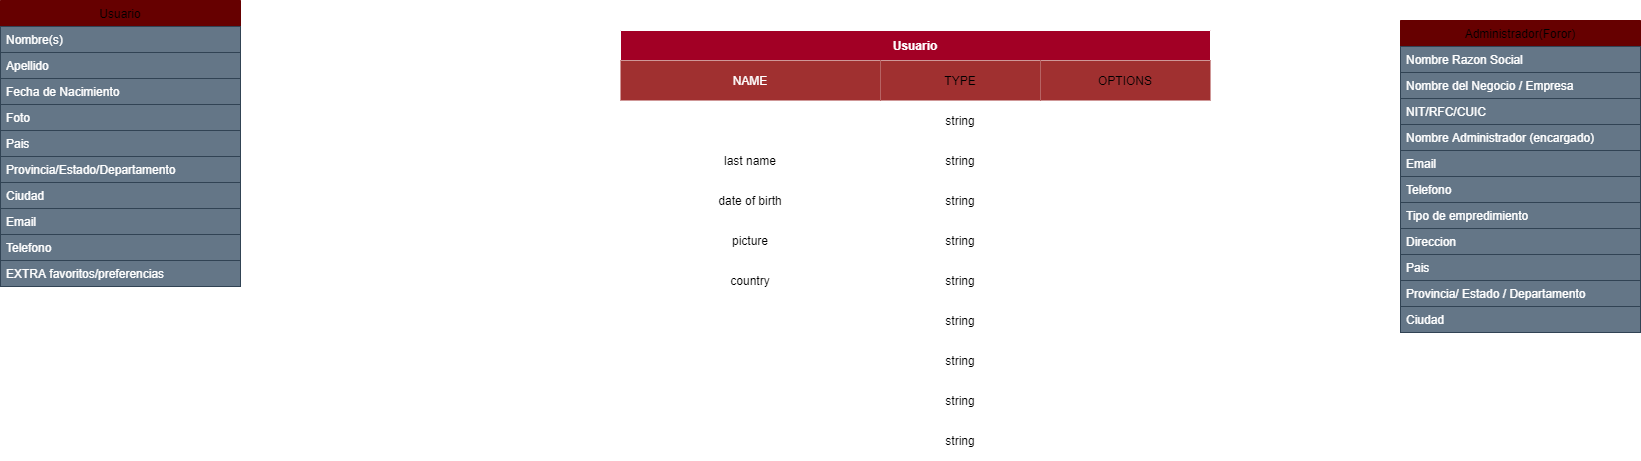

The diagram above was exported from draw.io. Its source (the exported page's mxGraphModel, read from the mxfile embedded in the PNG):
<mxGraphModel dx="2791" dy="1078" grid="1" gridSize="10" guides="1" tooltips="1" connect="1" arrows="1" fold="1" page="1" pageScale="1" pageWidth="827" pageHeight="1169" math="0" shadow="0">
  <root>
    <mxCell id="0" />
    <mxCell id="1" parent="0" />
    <mxCell id="6" value="Usuario" style="swimlane;fontStyle=0;childLayout=stackLayout;horizontal=1;startSize=26;horizontalStack=0;resizeParent=1;resizeParentMax=0;resizeLast=0;collapsible=1;marginBottom=0;strokeColor=#660000;fillColor=#660000;" parent="1" vertex="1">
      <mxGeometry x="-550" y="10" width="240" height="286" as="geometry" />
    </mxCell>
    <mxCell id="7" value="Nombre(s)" style="text;align=left;verticalAlign=top;spacingLeft=4;spacingRight=4;overflow=hidden;rotatable=0;points=[[0,0.5],[1,0.5]];portConstraint=eastwest;labelBackgroundColor=none;fillColor=#647687;strokeColor=#314354;fontColor=#ffffff;" parent="6" vertex="1">
      <mxGeometry y="26" width="240" height="26" as="geometry" />
    </mxCell>
    <mxCell id="8" value="Apellido" style="text;align=left;verticalAlign=top;spacingLeft=4;spacingRight=4;overflow=hidden;rotatable=0;points=[[0,0.5],[1,0.5]];portConstraint=eastwest;labelBackgroundColor=none;fillColor=#647687;strokeColor=#314354;fontColor=#ffffff;" parent="6" vertex="1">
      <mxGeometry y="52" width="240" height="26" as="geometry" />
    </mxCell>
    <mxCell id="9" value="Fecha de Nacimiento" style="text;align=left;verticalAlign=top;spacingLeft=4;spacingRight=4;overflow=hidden;rotatable=0;points=[[0,0.5],[1,0.5]];portConstraint=eastwest;labelBackgroundColor=none;fillColor=#647687;strokeColor=#314354;fontColor=#ffffff;" parent="6" vertex="1">
      <mxGeometry y="78" width="240" height="26" as="geometry" />
    </mxCell>
    <mxCell id="10" value="Foto" style="text;align=left;verticalAlign=top;spacingLeft=4;spacingRight=4;overflow=hidden;rotatable=0;points=[[0,0.5],[1,0.5]];portConstraint=eastwest;labelBackgroundColor=none;fillColor=#647687;strokeColor=#314354;fontColor=#ffffff;" parent="6" vertex="1">
      <mxGeometry y="104" width="240" height="26" as="geometry" />
    </mxCell>
    <mxCell id="11" value="Pais" style="text;align=left;verticalAlign=top;spacingLeft=4;spacingRight=4;overflow=hidden;rotatable=0;points=[[0,0.5],[1,0.5]];portConstraint=eastwest;labelBackgroundColor=none;fillColor=#647687;strokeColor=#314354;fontColor=#ffffff;" parent="6" vertex="1">
      <mxGeometry y="130" width="240" height="26" as="geometry" />
    </mxCell>
    <mxCell id="12" value="Provincia/Estado/Departamento" style="text;align=left;verticalAlign=top;spacingLeft=4;spacingRight=4;overflow=hidden;rotatable=0;points=[[0,0.5],[1,0.5]];portConstraint=eastwest;labelBackgroundColor=none;fillColor=#647687;strokeColor=#314354;fontColor=#ffffff;" parent="6" vertex="1">
      <mxGeometry y="156" width="240" height="26" as="geometry" />
    </mxCell>
    <mxCell id="13" value="Ciudad" style="text;align=left;verticalAlign=top;spacingLeft=4;spacingRight=4;overflow=hidden;rotatable=0;points=[[0,0.5],[1,0.5]];portConstraint=eastwest;labelBackgroundColor=none;fillColor=#647687;strokeColor=#314354;fontColor=#ffffff;" parent="6" vertex="1">
      <mxGeometry y="182" width="240" height="26" as="geometry" />
    </mxCell>
    <mxCell id="14" value="Email" style="text;align=left;verticalAlign=top;spacingLeft=4;spacingRight=4;overflow=hidden;rotatable=0;points=[[0,0.5],[1,0.5]];portConstraint=eastwest;labelBackgroundColor=none;fillColor=#647687;strokeColor=#314354;fontColor=#ffffff;" parent="6" vertex="1">
      <mxGeometry y="208" width="240" height="26" as="geometry" />
    </mxCell>
    <mxCell id="15" value="Telefono" style="text;align=left;verticalAlign=top;spacingLeft=4;spacingRight=4;overflow=hidden;rotatable=0;points=[[0,0.5],[1,0.5]];portConstraint=eastwest;labelBackgroundColor=none;fillColor=#647687;strokeColor=#314354;fontColor=#ffffff;" parent="6" vertex="1">
      <mxGeometry y="234" width="240" height="26" as="geometry" />
    </mxCell>
    <mxCell id="16" value="EXTRA favoritos/preferencias" style="text;align=left;verticalAlign=top;spacingLeft=4;spacingRight=4;overflow=hidden;rotatable=0;points=[[0,0.5],[1,0.5]];portConstraint=eastwest;labelBackgroundColor=none;fillColor=#647687;strokeColor=#314354;fontColor=#ffffff;" parent="6" vertex="1">
      <mxGeometry y="260" width="240" height="26" as="geometry" />
    </mxCell>
    <mxCell id="17" value="Administrador(Foror)" style="swimlane;fontStyle=0;childLayout=stackLayout;horizontal=1;startSize=26;horizontalStack=0;resizeParent=1;resizeParentMax=0;resizeLast=0;collapsible=1;marginBottom=0;strokeColor=#660000;fillColor=#660000;" parent="1" vertex="1">
      <mxGeometry x="850" y="30" width="240" height="312" as="geometry" />
    </mxCell>
    <mxCell id="18" value="Nombre Razon Social" style="text;align=left;verticalAlign=top;spacingLeft=4;spacingRight=4;overflow=hidden;rotatable=0;points=[[0,0.5],[1,0.5]];portConstraint=eastwest;labelBackgroundColor=none;fillColor=#647687;strokeColor=#314354;fontColor=#ffffff;" parent="17" vertex="1">
      <mxGeometry y="26" width="240" height="26" as="geometry" />
    </mxCell>
    <mxCell id="19" value="Nombre del Negocio / Empresa" style="text;align=left;verticalAlign=top;spacingLeft=4;spacingRight=4;overflow=hidden;rotatable=0;points=[[0,0.5],[1,0.5]];portConstraint=eastwest;labelBackgroundColor=none;fillColor=#647687;strokeColor=#314354;fontColor=#ffffff;" parent="17" vertex="1">
      <mxGeometry y="52" width="240" height="26" as="geometry" />
    </mxCell>
    <mxCell id="20" value="NIT/RFC/CUIC" style="text;align=left;verticalAlign=top;spacingLeft=4;spacingRight=4;overflow=hidden;rotatable=0;points=[[0,0.5],[1,0.5]];portConstraint=eastwest;labelBackgroundColor=none;fillColor=#647687;strokeColor=#314354;fontColor=#ffffff;" parent="17" vertex="1">
      <mxGeometry y="78" width="240" height="26" as="geometry" />
    </mxCell>
    <mxCell id="21" value="Nombre Administrador (encargado)" style="text;align=left;verticalAlign=top;spacingLeft=4;spacingRight=4;overflow=hidden;rotatable=0;points=[[0,0.5],[1,0.5]];portConstraint=eastwest;labelBackgroundColor=none;fillColor=#647687;strokeColor=#314354;fontColor=#ffffff;" parent="17" vertex="1">
      <mxGeometry y="104" width="240" height="26" as="geometry" />
    </mxCell>
    <mxCell id="22" value="Email " style="text;align=left;verticalAlign=top;spacingLeft=4;spacingRight=4;overflow=hidden;rotatable=0;points=[[0,0.5],[1,0.5]];portConstraint=eastwest;labelBackgroundColor=none;fillColor=#647687;strokeColor=#314354;fontColor=#ffffff;" parent="17" vertex="1">
      <mxGeometry y="130" width="240" height="26" as="geometry" />
    </mxCell>
    <mxCell id="23" value="Telefono" style="text;align=left;verticalAlign=top;spacingLeft=4;spacingRight=4;overflow=hidden;rotatable=0;points=[[0,0.5],[1,0.5]];portConstraint=eastwest;labelBackgroundColor=none;fillColor=#647687;strokeColor=#314354;fontColor=#ffffff;" parent="17" vertex="1">
      <mxGeometry y="156" width="240" height="26" as="geometry" />
    </mxCell>
    <mxCell id="24" value="Tipo de empredimiento" style="text;align=left;verticalAlign=top;spacingLeft=4;spacingRight=4;overflow=hidden;rotatable=0;points=[[0,0.5],[1,0.5]];portConstraint=eastwest;labelBackgroundColor=none;fillColor=#647687;strokeColor=#314354;fontColor=#ffffff;" parent="17" vertex="1">
      <mxGeometry y="182" width="240" height="26" as="geometry" />
    </mxCell>
    <mxCell id="25" value="Direccion" style="text;align=left;verticalAlign=top;spacingLeft=4;spacingRight=4;overflow=hidden;rotatable=0;points=[[0,0.5],[1,0.5]];portConstraint=eastwest;labelBackgroundColor=none;fillColor=#647687;strokeColor=#314354;fontColor=#ffffff;" parent="17" vertex="1">
      <mxGeometry y="208" width="240" height="26" as="geometry" />
    </mxCell>
    <mxCell id="26" value="Pais" style="text;align=left;verticalAlign=top;spacingLeft=4;spacingRight=4;overflow=hidden;rotatable=0;points=[[0,0.5],[1,0.5]];portConstraint=eastwest;labelBackgroundColor=none;fillColor=#647687;strokeColor=#314354;fontColor=#ffffff;" parent="17" vertex="1">
      <mxGeometry y="234" width="240" height="26" as="geometry" />
    </mxCell>
    <mxCell id="27" value="Provincia/ Estado / Departamento" style="text;align=left;verticalAlign=top;spacingLeft=4;spacingRight=4;overflow=hidden;rotatable=0;points=[[0,0.5],[1,0.5]];portConstraint=eastwest;labelBackgroundColor=none;fillColor=#647687;strokeColor=#314354;fontColor=#ffffff;" parent="17" vertex="1">
      <mxGeometry y="260" width="240" height="26" as="geometry" />
    </mxCell>
    <mxCell id="28" value="Ciudad" style="text;align=left;verticalAlign=top;spacingLeft=4;spacingRight=4;overflow=hidden;rotatable=0;points=[[0,0.5],[1,0.5]];portConstraint=eastwest;labelBackgroundColor=none;fillColor=#647687;strokeColor=#314354;fontColor=#ffffff;" parent="17" vertex="1">
      <mxGeometry y="286" width="240" height="26" as="geometry" />
    </mxCell>
    <mxCell id="39" value="Usuario" style="shape=table;startSize=30;container=1;collapsible=0;childLayout=tableLayout;fontStyle=1;align=center;fillColor=#a20025;fontColor=#ffffff;strokeColor=#FFFFFF;strokeWidth=1;perimeterSpacing=4;" vertex="1" parent="1">
      <mxGeometry x="70" y="40" width="590" height="430" as="geometry" />
    </mxCell>
    <mxCell id="40" value="" style="shape=partialRectangle;html=1;whiteSpace=wrap;collapsible=0;dropTarget=0;pointerEvents=0;fillColor=none;top=0;left=0;bottom=0;right=0;points=[[0,0.5],[1,0.5]];portConstraint=eastwest;" vertex="1" parent="39">
      <mxGeometry y="30" width="590" height="40" as="geometry" />
    </mxCell>
    <mxCell id="41" value="&lt;div style=&quot;text-align: left&quot;&gt;&lt;span&gt;&lt;font color=&quot;#ffffff&quot;&gt;NAME&lt;/font&gt;&lt;/span&gt;&lt;/div&gt;" style="shape=partialRectangle;html=1;whiteSpace=wrap;connectable=0;top=0;left=0;bottom=0;right=0;overflow=hidden;strokeColor=#ae4132;fillColor=#A03030;" vertex="1" parent="40">
      <mxGeometry width="260" height="40" as="geometry" />
    </mxCell>
    <mxCell id="42" value="TYPE" style="shape=partialRectangle;html=1;whiteSpace=wrap;connectable=0;top=0;left=0;bottom=0;right=0;overflow=hidden;strokeColor=#ae4132;fillColor=#A03030;" vertex="1" parent="40">
      <mxGeometry x="260" width="160" height="40" as="geometry" />
    </mxCell>
    <mxCell id="43" value="OPTIONS" style="shape=partialRectangle;html=1;whiteSpace=wrap;connectable=0;top=0;left=0;bottom=0;right=0;overflow=hidden;strokeColor=#ae4132;fillColor=#A03030;" vertex="1" parent="40">
      <mxGeometry x="420" width="170" height="40" as="geometry" />
    </mxCell>
    <mxCell id="58" value="" style="shape=partialRectangle;html=1;whiteSpace=wrap;collapsible=0;dropTarget=0;pointerEvents=0;fillColor=none;top=0;left=0;bottom=0;right=0;points=[[0,0.5],[1,0.5]];portConstraint=eastwest;" vertex="1" parent="39">
      <mxGeometry y="70" width="590" height="40" as="geometry" />
    </mxCell>
    <mxCell id="59" value="&lt;span style=&quot;color: rgb(255 , 255 , 255) ; text-align: left&quot;&gt;name&lt;/span&gt;" style="shape=partialRectangle;html=1;whiteSpace=wrap;connectable=0;fillColor=none;top=0;left=0;bottom=0;right=0;overflow=hidden;" vertex="1" parent="58">
      <mxGeometry width="260" height="40" as="geometry" />
    </mxCell>
    <mxCell id="60" value="string" style="shape=partialRectangle;html=1;whiteSpace=wrap;connectable=0;fillColor=none;top=0;left=0;bottom=0;right=0;overflow=hidden;" vertex="1" parent="58">
      <mxGeometry x="260" width="160" height="40" as="geometry" />
    </mxCell>
    <mxCell id="61" value="" style="shape=partialRectangle;html=1;whiteSpace=wrap;connectable=0;fillColor=none;top=0;left=0;bottom=0;right=0;overflow=hidden;" vertex="1" parent="58">
      <mxGeometry x="420" width="170" height="40" as="geometry" />
    </mxCell>
    <mxCell id="44" value="" style="shape=partialRectangle;html=1;whiteSpace=wrap;collapsible=0;dropTarget=0;pointerEvents=0;fillColor=none;top=0;left=0;bottom=0;right=0;points=[[0,0.5],[1,0.5]];portConstraint=eastwest;" vertex="1" parent="39">
      <mxGeometry y="110" width="590" height="40" as="geometry" />
    </mxCell>
    <mxCell id="45" value="last name" style="shape=partialRectangle;html=1;whiteSpace=wrap;connectable=0;fillColor=none;top=0;left=0;bottom=0;right=0;overflow=hidden;" vertex="1" parent="44">
      <mxGeometry width="260" height="40" as="geometry" />
    </mxCell>
    <mxCell id="46" value="&lt;span&gt;string&lt;/span&gt;" style="shape=partialRectangle;html=1;whiteSpace=wrap;connectable=0;fillColor=none;top=0;left=0;bottom=0;right=0;overflow=hidden;" vertex="1" parent="44">
      <mxGeometry x="260" width="160" height="40" as="geometry" />
    </mxCell>
    <mxCell id="47" value="" style="shape=partialRectangle;html=1;whiteSpace=wrap;connectable=0;fillColor=none;top=0;left=0;bottom=0;right=0;overflow=hidden;" vertex="1" parent="44">
      <mxGeometry x="420" width="170" height="40" as="geometry" />
    </mxCell>
    <mxCell id="48" value="" style="shape=partialRectangle;html=1;whiteSpace=wrap;collapsible=0;dropTarget=0;pointerEvents=0;fillColor=none;top=0;left=0;bottom=0;right=0;points=[[0,0.5],[1,0.5]];portConstraint=eastwest;" vertex="1" parent="39">
      <mxGeometry y="150" width="590" height="40" as="geometry" />
    </mxCell>
    <mxCell id="49" value="date of birth" style="shape=partialRectangle;html=1;whiteSpace=wrap;connectable=0;fillColor=none;top=0;left=0;bottom=0;right=0;overflow=hidden;" vertex="1" parent="48">
      <mxGeometry width="260" height="40" as="geometry" />
    </mxCell>
    <mxCell id="50" value="&lt;span&gt;string&lt;/span&gt;" style="shape=partialRectangle;html=1;whiteSpace=wrap;connectable=0;fillColor=none;top=0;left=0;bottom=0;right=0;overflow=hidden;" vertex="1" parent="48">
      <mxGeometry x="260" width="160" height="40" as="geometry" />
    </mxCell>
    <mxCell id="51" value="" style="shape=partialRectangle;html=1;whiteSpace=wrap;connectable=0;fillColor=none;top=0;left=0;bottom=0;right=0;overflow=hidden;" vertex="1" parent="48">
      <mxGeometry x="420" width="170" height="40" as="geometry" />
    </mxCell>
    <mxCell id="63" value="" style="shape=partialRectangle;html=1;whiteSpace=wrap;collapsible=0;dropTarget=0;pointerEvents=0;fillColor=none;top=0;left=0;bottom=0;right=0;points=[[0,0.5],[1,0.5]];portConstraint=eastwest;" vertex="1" parent="39">
      <mxGeometry y="190" width="590" height="40" as="geometry" />
    </mxCell>
    <mxCell id="64" value="picture" style="shape=partialRectangle;html=1;whiteSpace=wrap;connectable=0;fillColor=none;top=0;left=0;bottom=0;right=0;overflow=hidden;" vertex="1" parent="63">
      <mxGeometry width="260" height="40" as="geometry" />
    </mxCell>
    <mxCell id="65" value="&lt;span&gt;string&lt;/span&gt;" style="shape=partialRectangle;html=1;whiteSpace=wrap;connectable=0;fillColor=none;top=0;left=0;bottom=0;right=0;overflow=hidden;" vertex="1" parent="63">
      <mxGeometry x="260" width="160" height="40" as="geometry" />
    </mxCell>
    <mxCell id="66" value="" style="shape=partialRectangle;html=1;whiteSpace=wrap;connectable=0;fillColor=none;top=0;left=0;bottom=0;right=0;overflow=hidden;" vertex="1" parent="63">
      <mxGeometry x="420" width="170" height="40" as="geometry" />
    </mxCell>
    <mxCell id="67" value="" style="shape=partialRectangle;html=1;whiteSpace=wrap;collapsible=0;dropTarget=0;pointerEvents=0;fillColor=none;top=0;left=0;bottom=0;right=0;points=[[0,0.5],[1,0.5]];portConstraint=eastwest;" vertex="1" parent="39">
      <mxGeometry y="230" width="590" height="40" as="geometry" />
    </mxCell>
    <mxCell id="68" value="country" style="shape=partialRectangle;html=1;whiteSpace=wrap;connectable=0;fillColor=none;top=0;left=0;bottom=0;right=0;overflow=hidden;" vertex="1" parent="67">
      <mxGeometry width="260" height="40" as="geometry" />
    </mxCell>
    <mxCell id="69" value="&lt;span&gt;string&lt;/span&gt;" style="shape=partialRectangle;html=1;whiteSpace=wrap;connectable=0;fillColor=none;top=0;left=0;bottom=0;right=0;overflow=hidden;" vertex="1" parent="67">
      <mxGeometry x="260" width="160" height="40" as="geometry" />
    </mxCell>
    <mxCell id="70" value="" style="shape=partialRectangle;html=1;whiteSpace=wrap;connectable=0;fillColor=none;top=0;left=0;bottom=0;right=0;overflow=hidden;" vertex="1" parent="67">
      <mxGeometry x="420" width="170" height="40" as="geometry" />
    </mxCell>
    <mxCell id="71" value="" style="shape=partialRectangle;html=1;whiteSpace=wrap;collapsible=0;dropTarget=0;pointerEvents=0;fillColor=none;top=0;left=0;bottom=0;right=0;points=[[0,0.5],[1,0.5]];portConstraint=eastwest;" vertex="1" parent="39">
      <mxGeometry y="270" width="590" height="40" as="geometry" />
    </mxCell>
    <mxCell id="72" value="&lt;span style=&quot;color: rgb(255 , 255 , 255) ; text-align: left&quot;&gt;province/state/departament&lt;/span&gt;" style="shape=partialRectangle;html=1;whiteSpace=wrap;connectable=0;fillColor=none;top=0;left=0;bottom=0;right=0;overflow=hidden;" vertex="1" parent="71">
      <mxGeometry width="260" height="40" as="geometry" />
    </mxCell>
    <mxCell id="73" value="&lt;span&gt;string&lt;/span&gt;" style="shape=partialRectangle;html=1;whiteSpace=wrap;connectable=0;fillColor=none;top=0;left=0;bottom=0;right=0;overflow=hidden;" vertex="1" parent="71">
      <mxGeometry x="260" width="160" height="40" as="geometry" />
    </mxCell>
    <mxCell id="74" value="" style="shape=partialRectangle;html=1;whiteSpace=wrap;connectable=0;fillColor=none;top=0;left=0;bottom=0;right=0;overflow=hidden;" vertex="1" parent="71">
      <mxGeometry x="420" width="170" height="40" as="geometry" />
    </mxCell>
    <mxCell id="75" value="" style="shape=partialRectangle;html=1;whiteSpace=wrap;collapsible=0;dropTarget=0;pointerEvents=0;fillColor=none;top=0;left=0;bottom=0;right=0;points=[[0,0.5],[1,0.5]];portConstraint=eastwest;" vertex="1" parent="39">
      <mxGeometry y="310" width="590" height="40" as="geometry" />
    </mxCell>
    <mxCell id="76" value="&lt;span style=&quot;color: rgb(255 , 255 , 255) ; text-align: left&quot;&gt;city&lt;/span&gt;" style="shape=partialRectangle;html=1;whiteSpace=wrap;connectable=0;fillColor=none;top=0;left=0;bottom=0;right=0;overflow=hidden;" vertex="1" parent="75">
      <mxGeometry width="260" height="40" as="geometry" />
    </mxCell>
    <mxCell id="77" value="&lt;span&gt;string&lt;/span&gt;" style="shape=partialRectangle;html=1;whiteSpace=wrap;connectable=0;fillColor=none;top=0;left=0;bottom=0;right=0;overflow=hidden;" vertex="1" parent="75">
      <mxGeometry x="260" width="160" height="40" as="geometry" />
    </mxCell>
    <mxCell id="78" value="" style="shape=partialRectangle;html=1;whiteSpace=wrap;connectable=0;fillColor=none;top=0;left=0;bottom=0;right=0;overflow=hidden;" vertex="1" parent="75">
      <mxGeometry x="420" width="170" height="40" as="geometry" />
    </mxCell>
    <mxCell id="79" value="" style="shape=partialRectangle;html=1;whiteSpace=wrap;collapsible=0;dropTarget=0;pointerEvents=0;fillColor=none;top=0;left=0;bottom=0;right=0;points=[[0,0.5],[1,0.5]];portConstraint=eastwest;" vertex="1" parent="39">
      <mxGeometry y="350" width="590" height="40" as="geometry" />
    </mxCell>
    <mxCell id="80" value="&lt;span style=&quot;color: rgb(255 , 255 , 255) ; text-align: left&quot;&gt;email&lt;/span&gt;" style="shape=partialRectangle;html=1;whiteSpace=wrap;connectable=0;fillColor=none;top=0;left=0;bottom=0;right=0;overflow=hidden;" vertex="1" parent="79">
      <mxGeometry width="260" height="40" as="geometry" />
    </mxCell>
    <mxCell id="81" value="&lt;span&gt;string&lt;/span&gt;" style="shape=partialRectangle;html=1;whiteSpace=wrap;connectable=0;fillColor=none;top=0;left=0;bottom=0;right=0;overflow=hidden;" vertex="1" parent="79">
      <mxGeometry x="260" width="160" height="40" as="geometry" />
    </mxCell>
    <mxCell id="82" value="" style="shape=partialRectangle;html=1;whiteSpace=wrap;connectable=0;fillColor=none;top=0;left=0;bottom=0;right=0;overflow=hidden;" vertex="1" parent="79">
      <mxGeometry x="420" width="170" height="40" as="geometry" />
    </mxCell>
    <mxCell id="83" value="" style="shape=partialRectangle;html=1;whiteSpace=wrap;collapsible=0;dropTarget=0;pointerEvents=0;fillColor=none;top=0;left=0;bottom=0;right=0;points=[[0,0.5],[1,0.5]];portConstraint=eastwest;" vertex="1" parent="39">
      <mxGeometry y="390" width="590" height="40" as="geometry" />
    </mxCell>
    <mxCell id="84" value="&lt;span style=&quot;color: rgb(255 , 255 , 255) ; text-align: left&quot;&gt;phone&lt;/span&gt;" style="shape=partialRectangle;html=1;whiteSpace=wrap;connectable=0;fillColor=none;top=0;left=0;bottom=0;right=0;overflow=hidden;" vertex="1" parent="83">
      <mxGeometry width="260" height="40" as="geometry" />
    </mxCell>
    <mxCell id="85" value="&lt;span&gt;string&lt;/span&gt;" style="shape=partialRectangle;html=1;whiteSpace=wrap;connectable=0;fillColor=none;top=0;left=0;bottom=0;right=0;overflow=hidden;" vertex="1" parent="83">
      <mxGeometry x="260" width="160" height="40" as="geometry" />
    </mxCell>
    <mxCell id="86" value="" style="shape=partialRectangle;html=1;whiteSpace=wrap;connectable=0;fillColor=none;top=0;left=0;bottom=0;right=0;overflow=hidden;" vertex="1" parent="83">
      <mxGeometry x="420" width="170" height="40" as="geometry" />
    </mxCell>
  </root>
</mxGraphModel>